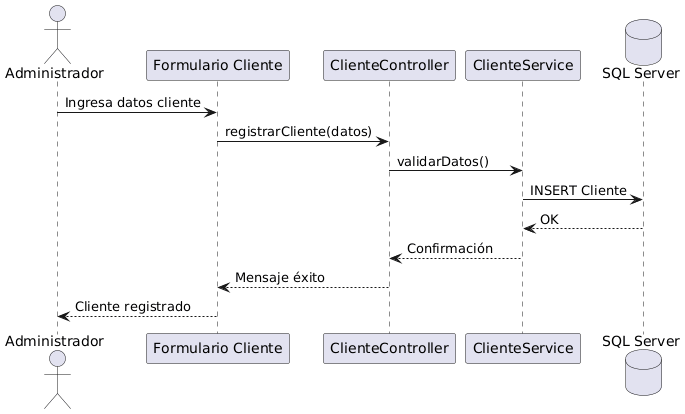

The diagram above was rendered by PlantUML. Its source (embedded in the PNG):
@startuml
actor Administrador
participant "Formulario Cliente" as UI
participant "ClienteController" as CC
participant "ClienteService" as CS
database "SQL Server" as DB

Administrador -> UI : Ingresa datos cliente
UI -> CC : registrarCliente(datos)
CC -> CS : validarDatos()
CS -> DB : INSERT Cliente
DB --> CS : OK
CS --> CC : Confirmación
CC --> UI : Mensaje éxito
UI --> Administrador : Cliente registrado
@enduml